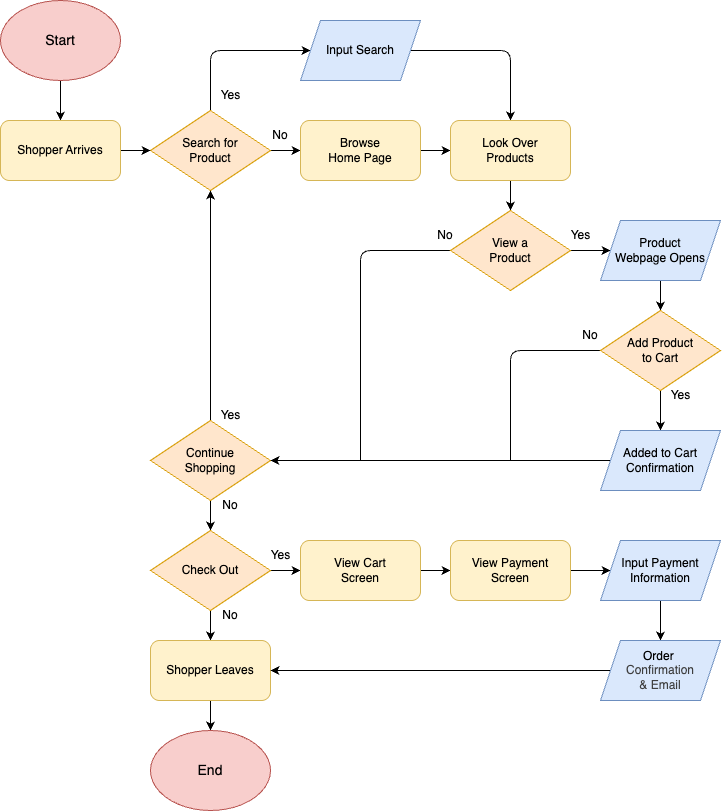

The diagram above was exported from draw.io. Its source (the exported page's mxGraphModel, read from the mxfile embedded in the PNG):
<mxGraphModel dx="914" dy="674" grid="1" gridSize="10" guides="1" tooltips="1" connect="1" arrows="1" fold="1" page="1" pageScale="1" pageWidth="850" pageHeight="1100" math="0" shadow="0">
  <root>
    <mxCell id="0" />
    <mxCell id="1" parent="0" />
    <mxCell id="35" style="edgeStyle=none;html=1;entryX=0.5;entryY=0;entryDx=0;entryDy=0;" edge="1" parent="1" source="2" target="29">
      <mxGeometry relative="1" as="geometry" />
    </mxCell>
    <mxCell id="2" value="&lt;font style=&quot;font-size: 14px;&quot;&gt;Start&lt;/font&gt;" style="ellipse;whiteSpace=wrap;html=1;fillColor=#f8cecc;strokeColor=#b85450;" vertex="1" parent="1">
      <mxGeometry x="40" y="40" width="120" height="80" as="geometry" />
    </mxCell>
    <mxCell id="12" style="edgeStyle=none;html=1;entryX=0;entryY=0.5;entryDx=0;entryDy=0;" edge="1" parent="1" source="3" target="14">
      <mxGeometry relative="1" as="geometry">
        <mxPoint x="340" y="190" as="targetPoint" />
      </mxGeometry>
    </mxCell>
    <mxCell id="31" style="edgeStyle=none;html=1;entryX=0;entryY=0.5;entryDx=0;entryDy=0;" edge="1" parent="1" source="3" target="8">
      <mxGeometry relative="1" as="geometry">
        <Array as="points">
          <mxPoint x="250" y="90" />
        </Array>
      </mxGeometry>
    </mxCell>
    <mxCell id="3" value="Search for&lt;div&gt;Product&lt;/div&gt;" style="rhombus;whiteSpace=wrap;html=1;fillColor=#ffe6cc;strokeColor=#d79b00;" vertex="1" parent="1">
      <mxGeometry x="190" y="150" width="120" height="80" as="geometry" />
    </mxCell>
    <mxCell id="32" style="edgeStyle=none;html=1;entryX=0.5;entryY=0;entryDx=0;entryDy=0;" edge="1" parent="1" source="8" target="15">
      <mxGeometry relative="1" as="geometry">
        <Array as="points">
          <mxPoint x="550" y="90" />
        </Array>
      </mxGeometry>
    </mxCell>
    <mxCell id="8" value="Input Search" style="shape=parallelogram;perimeter=parallelogramPerimeter;whiteSpace=wrap;html=1;fixedSize=1;fillColor=#dae8fc;strokeColor=#6c8ebf;" vertex="1" parent="1">
      <mxGeometry x="340" y="60" width="120" height="60" as="geometry" />
    </mxCell>
    <mxCell id="10" value="Yes" style="text;html=1;align=center;verticalAlign=middle;resizable=0;points=[];autosize=1;strokeColor=none;fillColor=none;" vertex="1" parent="1">
      <mxGeometry x="250" y="120" width="40" height="30" as="geometry" />
    </mxCell>
    <mxCell id="13" value="No" style="text;html=1;align=center;verticalAlign=middle;whiteSpace=wrap;rounded=0;" vertex="1" parent="1">
      <mxGeometry x="290" y="160" width="60" height="30" as="geometry" />
    </mxCell>
    <mxCell id="33" style="edgeStyle=none;html=1;entryX=0;entryY=0.5;entryDx=0;entryDy=0;" edge="1" parent="1" source="14" target="15">
      <mxGeometry relative="1" as="geometry" />
    </mxCell>
    <mxCell id="14" value="Browse&lt;div&gt;Home Page&lt;/div&gt;" style="rounded=1;whiteSpace=wrap;html=1;fillColor=#fff2cc;strokeColor=#d6b656;" vertex="1" parent="1">
      <mxGeometry x="340" y="160" width="120" height="60" as="geometry" />
    </mxCell>
    <mxCell id="34" style="edgeStyle=none;html=1;" edge="1" parent="1" source="15" target="19">
      <mxGeometry relative="1" as="geometry" />
    </mxCell>
    <mxCell id="15" value="Look Over&lt;div&gt;Products&lt;/div&gt;" style="rounded=1;whiteSpace=wrap;html=1;fillColor=#fff2cc;strokeColor=#d6b656;" vertex="1" parent="1">
      <mxGeometry x="490" y="160" width="120" height="60" as="geometry" />
    </mxCell>
    <mxCell id="41" style="edgeStyle=none;html=1;entryX=0;entryY=0.5;entryDx=0;entryDy=0;" edge="1" parent="1" source="19" target="40">
      <mxGeometry relative="1" as="geometry" />
    </mxCell>
    <mxCell id="49" style="edgeStyle=none;html=1;endArrow=none;endFill=0;" edge="1" parent="1" source="19">
      <mxGeometry relative="1" as="geometry">
        <mxPoint x="400" y="500" as="targetPoint" />
        <Array as="points">
          <mxPoint x="400" y="290" />
        </Array>
      </mxGeometry>
    </mxCell>
    <mxCell id="19" value="View a&lt;div&gt;Product&lt;/div&gt;" style="rhombus;whiteSpace=wrap;html=1;fillColor=#ffe6cc;strokeColor=#d79b00;" vertex="1" parent="1">
      <mxGeometry x="490" y="250" width="120" height="80" as="geometry" />
    </mxCell>
    <mxCell id="24" value="No" style="text;html=1;align=center;verticalAlign=middle;whiteSpace=wrap;rounded=0;" vertex="1" parent="1">
      <mxGeometry x="455" y="260" width="60" height="30" as="geometry" />
    </mxCell>
    <mxCell id="30" style="edgeStyle=none;html=1;" edge="1" parent="1" source="29" target="3">
      <mxGeometry relative="1" as="geometry" />
    </mxCell>
    <mxCell id="29" value="Shopper Arrives" style="rounded=1;whiteSpace=wrap;html=1;fillColor=#fff2cc;strokeColor=#d6b656;" vertex="1" parent="1">
      <mxGeometry x="40" y="160" width="120" height="60" as="geometry" />
    </mxCell>
    <mxCell id="37" style="edgeStyle=none;html=1;entryX=0.5;entryY=1;entryDx=0;entryDy=0;" edge="1" parent="1" source="36" target="3">
      <mxGeometry relative="1" as="geometry" />
    </mxCell>
    <mxCell id="54" style="edgeStyle=none;html=1;" edge="1" parent="1" source="36" target="53">
      <mxGeometry relative="1" as="geometry" />
    </mxCell>
    <mxCell id="36" value="Continue&lt;div&gt;Shopping&lt;/div&gt;" style="rhombus;whiteSpace=wrap;html=1;fillColor=#ffe6cc;strokeColor=#d79b00;" vertex="1" parent="1">
      <mxGeometry x="190" y="460" width="120" height="80" as="geometry" />
    </mxCell>
    <mxCell id="39" value="Yes" style="text;html=1;align=center;verticalAlign=middle;resizable=0;points=[];autosize=1;strokeColor=none;fillColor=none;" vertex="1" parent="1">
      <mxGeometry x="250" y="440" width="40" height="30" as="geometry" />
    </mxCell>
    <mxCell id="44" style="edgeStyle=none;html=1;" edge="1" parent="1" source="40" target="43">
      <mxGeometry relative="1" as="geometry" />
    </mxCell>
    <mxCell id="40" value="Product&lt;div&gt;Webpage Opens&lt;/div&gt;" style="shape=parallelogram;perimeter=parallelogramPerimeter;whiteSpace=wrap;html=1;fixedSize=1;fillColor=#dae8fc;strokeColor=#6c8ebf;" vertex="1" parent="1">
      <mxGeometry x="640" y="260" width="120" height="60" as="geometry" />
    </mxCell>
    <mxCell id="42" value="Yes" style="text;html=1;align=center;verticalAlign=middle;resizable=0;points=[];autosize=1;strokeColor=none;fillColor=none;" vertex="1" parent="1">
      <mxGeometry x="600" y="260" width="40" height="30" as="geometry" />
    </mxCell>
    <mxCell id="46" style="edgeStyle=none;html=1;entryX=0.5;entryY=0;entryDx=0;entryDy=0;" edge="1" parent="1" source="43" target="45">
      <mxGeometry relative="1" as="geometry" />
    </mxCell>
    <mxCell id="50" style="edgeStyle=none;html=1;startArrow=none;startFill=0;endArrow=none;endFill=0;" edge="1" parent="1" source="43">
      <mxGeometry relative="1" as="geometry">
        <mxPoint x="550" y="500" as="targetPoint" />
        <Array as="points">
          <mxPoint x="550" y="390" />
        </Array>
      </mxGeometry>
    </mxCell>
    <mxCell id="43" value="Add Product&lt;div&gt;to Cart&lt;/div&gt;" style="rhombus;whiteSpace=wrap;html=1;fillColor=#ffe6cc;strokeColor=#d79b00;" vertex="1" parent="1">
      <mxGeometry x="640" y="350" width="120" height="80" as="geometry" />
    </mxCell>
    <mxCell id="48" style="edgeStyle=none;html=1;entryX=1;entryY=0.5;entryDx=0;entryDy=0;" edge="1" parent="1" source="45" target="36">
      <mxGeometry relative="1" as="geometry" />
    </mxCell>
    <mxCell id="45" value="Added to Cart&lt;div&gt;Confirmation&lt;/div&gt;" style="shape=parallelogram;perimeter=parallelogramPerimeter;whiteSpace=wrap;html=1;fixedSize=1;fillColor=#dae8fc;strokeColor=#6c8ebf;" vertex="1" parent="1">
      <mxGeometry x="640" y="470" width="120" height="60" as="geometry" />
    </mxCell>
    <mxCell id="47" value="Yes" style="text;html=1;align=center;verticalAlign=middle;resizable=0;points=[];autosize=1;strokeColor=none;fillColor=none;" vertex="1" parent="1">
      <mxGeometry x="700" y="420" width="40" height="30" as="geometry" />
    </mxCell>
    <mxCell id="52" value="No" style="text;html=1;align=center;verticalAlign=middle;whiteSpace=wrap;rounded=0;" vertex="1" parent="1">
      <mxGeometry x="600" y="360" width="60" height="30" as="geometry" />
    </mxCell>
    <mxCell id="57" style="edgeStyle=none;html=1;entryX=0.5;entryY=0;entryDx=0;entryDy=0;" edge="1" parent="1" source="53" target="56">
      <mxGeometry relative="1" as="geometry" />
    </mxCell>
    <mxCell id="60" style="edgeStyle=none;html=1;entryX=0;entryY=0.5;entryDx=0;entryDy=0;" edge="1" parent="1" source="53" target="62">
      <mxGeometry relative="1" as="geometry">
        <mxPoint x="350" y="610" as="targetPoint" />
      </mxGeometry>
    </mxCell>
    <mxCell id="53" value="Check Out" style="rhombus;whiteSpace=wrap;html=1;fillColor=#ffe6cc;strokeColor=#d79b00;" vertex="1" parent="1">
      <mxGeometry x="190" y="570" width="120" height="80" as="geometry" />
    </mxCell>
    <mxCell id="55" value="No" style="text;html=1;align=center;verticalAlign=middle;whiteSpace=wrap;rounded=0;" vertex="1" parent="1">
      <mxGeometry x="240" y="530" width="60" height="30" as="geometry" />
    </mxCell>
    <mxCell id="71" style="edgeStyle=none;html=1;entryX=0.5;entryY=0;entryDx=0;entryDy=0;" edge="1" parent="1" source="56" target="70">
      <mxGeometry relative="1" as="geometry" />
    </mxCell>
    <mxCell id="56" value="Shopper Leaves" style="rounded=1;whiteSpace=wrap;html=1;fillColor=#fff2cc;strokeColor=#d6b656;" vertex="1" parent="1">
      <mxGeometry x="190" y="680" width="120" height="60" as="geometry" />
    </mxCell>
    <mxCell id="58" value="No" style="text;html=1;align=center;verticalAlign=middle;whiteSpace=wrap;rounded=0;" vertex="1" parent="1">
      <mxGeometry x="240" y="640" width="60" height="30" as="geometry" />
    </mxCell>
    <mxCell id="61" value="Yes" style="text;html=1;align=center;verticalAlign=middle;resizable=0;points=[];autosize=1;strokeColor=none;fillColor=none;" vertex="1" parent="1">
      <mxGeometry x="300" y="580" width="40" height="30" as="geometry" />
    </mxCell>
    <mxCell id="64" style="edgeStyle=none;html=1;" edge="1" parent="1" source="62" target="63">
      <mxGeometry relative="1" as="geometry" />
    </mxCell>
    <mxCell id="62" value="View Cart&lt;div&gt;Screen&lt;/div&gt;" style="rounded=1;whiteSpace=wrap;html=1;fillColor=#fff2cc;strokeColor=#d6b656;" vertex="1" parent="1">
      <mxGeometry x="340" y="580" width="120" height="60" as="geometry" />
    </mxCell>
    <mxCell id="67" style="edgeStyle=none;html=1;" edge="1" parent="1" source="63" target="65">
      <mxGeometry relative="1" as="geometry" />
    </mxCell>
    <mxCell id="63" value="View Payment&lt;div&gt;Screen&lt;/div&gt;" style="rounded=1;whiteSpace=wrap;html=1;fillColor=#fff2cc;strokeColor=#d6b656;" vertex="1" parent="1">
      <mxGeometry x="490" y="580" width="120" height="60" as="geometry" />
    </mxCell>
    <mxCell id="68" style="edgeStyle=none;html=1;entryX=0.5;entryY=0;entryDx=0;entryDy=0;" edge="1" parent="1" source="65" target="66">
      <mxGeometry relative="1" as="geometry" />
    </mxCell>
    <mxCell id="65" value="Input Payment&lt;div&gt;Information&lt;/div&gt;" style="shape=parallelogram;perimeter=parallelogramPerimeter;whiteSpace=wrap;html=1;fixedSize=1;fillColor=#dae8fc;strokeColor=#6c8ebf;" vertex="1" parent="1">
      <mxGeometry x="640" y="580" width="120" height="60" as="geometry" />
    </mxCell>
    <mxCell id="69" style="edgeStyle=none;html=1;" edge="1" parent="1" source="66" target="56">
      <mxGeometry relative="1" as="geometry" />
    </mxCell>
    <mxCell id="66" value="Order&amp;nbsp;&lt;div&gt;&lt;span style=&quot;color: rgb(63, 63, 63); background-color: transparent;&quot;&gt;Confirmation&lt;/span&gt;&lt;div&gt;&lt;span style=&quot;color: rgb(63, 63, 63); background-color: transparent;&quot;&gt;&amp;amp; Email&lt;/span&gt;&lt;/div&gt;&lt;/div&gt;" style="shape=parallelogram;perimeter=parallelogramPerimeter;whiteSpace=wrap;html=1;fixedSize=1;fillColor=#dae8fc;strokeColor=#6c8ebf;" vertex="1" parent="1">
      <mxGeometry x="640" y="680" width="120" height="60" as="geometry" />
    </mxCell>
    <mxCell id="70" value="&lt;font style=&quot;font-size: 14px;&quot;&gt;End&lt;/font&gt;" style="ellipse;whiteSpace=wrap;html=1;fillColor=#f8cecc;strokeColor=#b85450;" vertex="1" parent="1">
      <mxGeometry x="190" y="770" width="120" height="80" as="geometry" />
    </mxCell>
  </root>
</mxGraphModel>